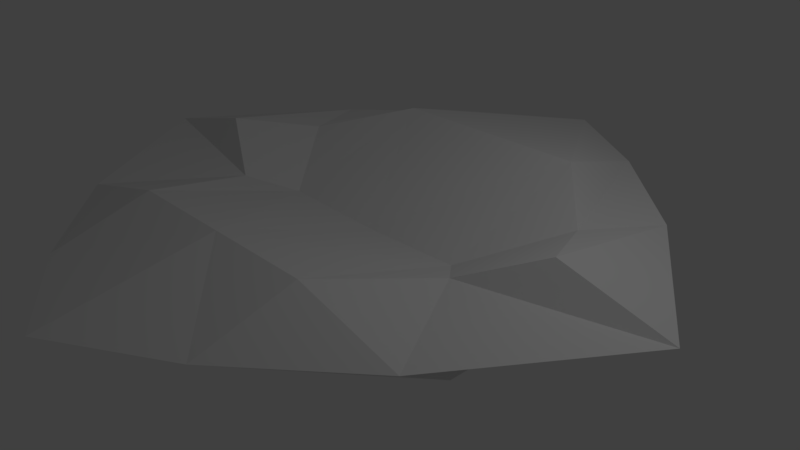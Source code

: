 # Source: ufoTop.blend  (saved by Blender 2.79.0; exported with 4.5.12 LTS)
import bpy
from mathutils import Matrix  # noqa: F401  (used for matrix-valued properties, if any)

bpy.ops.wm.read_factory_settings(use_empty=True)
scene = bpy.context.scene
scene.name = 'Scene'

# ---- collections
col_collection_1 = bpy.data.collections.new('Collection 1'); scene.collection.children.link(col_collection_1)

# ---- materials (node trees are filled in below, after node groups)
mat_material = bpy.data.materials.new('Material')
mat_material.alpha_threshold = 0.0
mat_material.use_transparent_shadow = False
mat_material.roughness = 0.5
mat_material.line_color = (0.0, 0.0, 0.0, 1.0)

# ---- material node trees

# ---- world
world_world = bpy.data.worlds.new('World'); scene.world = world_world
world_world.color = (0.05088, 0.05088, 0.05088)
world_world.use_sun_shadow = False
world_world.sun_shadow_jitter_overblur = 0.0
world_world.cycles.sampling_method = 'MANUAL'

# ---- cameras
cam_camera = bpy.data.cameras.new('Camera')
cam_camera.clip_end = 100.0
cam_camera.lens = 35.0
cam_camera.sensor_width = 32.0
cam_camera.sensor_height = 18.0
cam_camera.ortho_scale = 7.314
cam_camera.dof.focus_distance = 0.0
cam_camera.dof.aperture_fstop = 128.0

# ---- lights
light_lamp = bpy.data.lights.new('Lamp', 'POINT')
light_lamp.transmission_factor = 0.0
light_lamp.cutoff_distance = 30.0
light_lamp.energy = 100.0
light_lamp.shadow_buffer_clip_start = 1.001
light_lamp.shadow_soft_size = 0.1
light_lamp.shadow_maximum_resolution = 0.006
light_lamp.use_absolute_resolution = True

# ---- meshes
me_cube = bpy.data.meshes.new('Cube')
me_cube.from_pydata([(2.884, 1.674, 0.3325), (2.884, -1.52, 0.3325), (2.884, -1.431e-06, 1.094), (2.884, -2.181, 0.7131), (2.369, 1.107, 0.8249), (1.916, -0.5328, 0.6526), (2.884, 2.181, 0.7131), (2.884, 0.0, 0.3325), (7.153e-07, 2.181, 0.3325), (0.0, -2.181, 0.3325), (7.153e-07, 2.181, 1.094), (-1.431e-06, -2.181, 1.094), (1.442, 2.181, 0.3325), (1.442, -2.181, 0.3325), (1.442, 2.181, 1.094), (1.442, -2.181, 1.094), (7.153e-07, 4.517, 0.7131), (-7.153e-07, -4.328, 0.7131), (-3.576e-07, -4.768e-07, 0.3695), (3.576e-07, 2.384e-07, 0.3325), (1.442, 1.192e-07, 0.3325), (1.442, -9.537e-07, 0.4109), (1.442, -3.457, 0.7131), (1.442, 3.563, 0.7131), (4.354, -7.153e-07, 0.7131)], [], [(4, 14, 21, 2), (12, 20, 19, 8), (24, 2, 5, 3), (2, 21, 15, 5), (7, 1, 13, 20), (0, 7, 20, 12), (23, 12, 8, 16), (22, 15, 11, 17), (21, 18, 11, 15), (20, 13, 9, 19), (14, 10, 18, 21), (13, 22, 17, 9), (1, 3, 22, 13), (3, 5, 15, 22), (14, 23, 16, 10), (4, 6, 23, 14), (6, 0, 12, 23), (7, 24, 3, 1), (0, 6, 24, 7), (6, 4, 2, 24)])
me_cube.materials.append(mat_material)
me_cube.use_remesh_preserve_volume = False
me_cube.use_remesh_preserve_attributes = False
me_cube.use_mirror_vertex_groups = False
me_cube.update()

# ---- objects
ob_cube = bpy.data.objects.new('Cube', me_cube)
ob_lamp = bpy.data.objects.new('Lamp', light_lamp)
ob_camera = bpy.data.objects.new('Camera', cam_camera)

# ---- transforms, parenting, visibility, modifiers, constraints
ob_cube.location = (0.0, 0.0, 0.0)
ob_cube.lock_rotations_4d = False
ob_cube.empty_display_type = 'ARROWS'
ob_cube.lineart.crease_threshold = 0.0
_m = ob_cube.modifiers.new('Mirror', 'MIRROR')
ob_lamp.location = (4.076, 1.005, 5.904)
ob_lamp.rotation_euler = (0.6503, 0.05522, 1.866)
ob_lamp.lock_rotations_4d = False
ob_lamp.empty_display_type = 'ARROWS'
ob_lamp.color = (0.0, 0.0, 0.0, 0.0)
ob_lamp.lineart.crease_threshold = 0.0
ob_camera.location = (7.481, -6.508, 5.344)
ob_camera.rotation_euler = (1.109, 0.0, 0.8149)
ob_camera.lock_rotations_4d = False
ob_camera.empty_display_type = 'ARROWS'
ob_camera.color = (0.0, 0.0, 0.0, 0.0)
ob_camera.display_type = 'WIRE'
ob_camera.lineart.crease_threshold = 0.0

# ---- collection membership
col_collection_1.objects.link(ob_cube)
col_collection_1.objects.link(ob_lamp)
col_collection_1.objects.link(ob_camera)

# ---- scene / render settings (as saved in the file)
scene.camera = ob_camera
scene.frame_start = 1; scene.frame_end = 250; scene.frame_set(1)
scene.render.engine = 'BLENDER_EEVEE_NEXT'
scene.render.resolution_percentage = 50
scene.render.dither_intensity = 0.0
scene.cycles.use_denoising = False
scene.cycles.samples = 128
scene.cycles.sampling_pattern = 'TABULATED_SOBOL'
scene.cycles.use_adaptive_sampling = False
scene.cycles.use_light_tree = False
scene.cycles.blur_glossy = 0.0
scene.cycles.sample_clamp_indirect = 0.0
scene.view_settings.view_transform = 'Standard'
bpy.context.view_layer.update()
